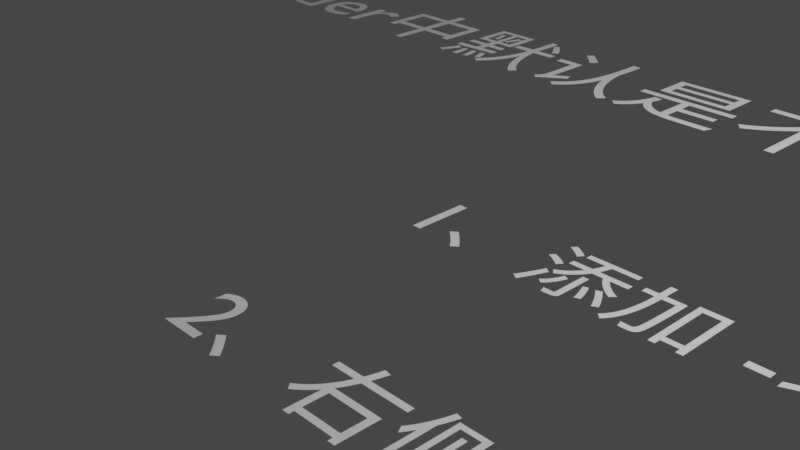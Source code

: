 # Source: blend.blend  (saved by Blender 3.3.6; exported with 4.5.12 LTS)
import bpy
from mathutils import Matrix  # noqa: F401  (used for matrix-valued properties, if any)

bpy.ops.wm.read_factory_settings(use_empty=True)
scene = bpy.context.scene
scene.name = 'Scene'

# ---- collections
col_collection = bpy.data.collections.new('Collection'); scene.collection.children.link(col_collection)

# ---- world
world_world = bpy.data.worlds.new('World'); scene.world = world_world
world_world.use_nodes = True; world_world.node_tree.nodes.clear()
_N = world_world.node_tree.nodes; _L = world_world.node_tree.links
n0 = _N.new('ShaderNodeOutputWorld'); n0.name = 'World Output'; n0.location = (300, 300)
n1 = _N.new('ShaderNodeBackground'); n1.name = 'Background'; n1.location = (10, 300)
n1.inputs[0].default_value = (0.05088, 0.05088, 0.05088, 1.0)
_L.new(n1.outputs[0], n0.inputs[0])
n0.is_active_output = True
world_world.color = (0.05088, 0.05088, 0.05088)
world_world.use_sun_shadow = False
world_world.sun_shadow_jitter_overblur = 0.0

# ---- cameras
cam_camera = bpy.data.cameras.new('Camera')
cam_camera.clip_end = 100.0
cam_camera.ortho_scale = 7.314

# ---- lights
light_light = bpy.data.lights.new('Light', 'POINT')
light_light.transmission_factor = 0.0
light_light.energy = 1000.0
light_light.shadow_soft_size = 0.1
light_light.shadow_maximum_resolution = 0.006
light_light.use_absolute_resolution = True

# ---- curves / text
txt_x = bpy.data.curves.new('文本', 'FONT')
txt_x.dimensions = '2D'
txt_x.body = '1、添加 -> 文本'
txt_001 = bpy.data.curves.new('文本.001', 'FONT')
txt_001.dimensions = '2D'
txt_001.body = '4、按Tab键 -> 进入到编辑模式 -> 粘贴（Ctrl + V）'
txt_002 = bpy.data.curves.new('文本.002', 'FONT')
txt_002.dimensions = '2D'
txt_002.body = '2、右侧式具栏 a 图标按扭 -> 字体 ->常规 -> 选择中文字体'
txt_003 = bpy.data.curves.new('文本.003', 'FONT')
txt_003.dimensions = '2D'
txt_003.body = '3、在Text文本编辑器中入输想添加的中文文字 -> 复制'
txt_004 = bpy.data.curves.new('文本.004', 'FONT')
txt_004.dimensions = '2D'
txt_004.body = '注：在Blender中默认是不能输入中文字的，关于输入中文方法如下：'
txt_004.size = 1.37

# ---- objects
ob_light = bpy.data.objects.new('Light', light_light)
ob_camera = bpy.data.objects.new('Camera', cam_camera)
ob_x = bpy.data.objects.new('文本', txt_x)
ob_001 = bpy.data.objects.new('文本.001', txt_001)
ob_002 = bpy.data.objects.new('文本.002', txt_002)
ob_003 = bpy.data.objects.new('文本.003', txt_003)
ob_004 = bpy.data.objects.new('文本.004', txt_004)

# ---- transforms, parenting, visibility, modifiers, constraints
ob_light.location = (4.076, 1.005, 5.904)
ob_light.rotation_euler = (0.6503, 0.05522, 1.866)
ob_light.lock_rotations_4d = False
ob_light.empty_display_type = 'ARROWS'
ob_light.color = (0.0, 0.0, 0.0, 0.0)
ob_light.lineart.crease_threshold = 0.0
ob_camera.location = (7.359, -6.926, 4.958)
ob_camera.rotation_euler = (1.109, 0.0, 0.8149)
ob_camera.lock_rotations_4d = False
ob_camera.empty_display_type = 'ARROWS'
ob_camera.color = (0.0, 0.0, 0.0, 0.0)
ob_camera.display_type = 'WIRE'
ob_camera.lineart.crease_threshold = 0.0
ob_x.location = (0.0, 0.0, 0.0)
ob_001.location = (0.0, -8.431, 0.0)
ob_002.location = (0.0, -2.789, 0.0)
ob_003.location = (0.0, -5.49, 0.0)
ob_004.location = (-12.24, 3.039, 0.6058)

# ---- collection membership
col_collection.objects.link(ob_light)
col_collection.objects.link(ob_camera)
col_collection.objects.link(ob_x)
col_collection.objects.link(ob_001)
col_collection.objects.link(ob_002)
col_collection.objects.link(ob_003)
col_collection.objects.link(ob_004)

# ---- scene / render settings (as saved in the file)
scene.camera = ob_camera
scene.frame_start = 1; scene.frame_end = 250; scene.frame_set(1)
scene.render.engine = 'BLENDER_EEVEE_NEXT'
scene.cycles.sampling_pattern = 'TABULATED_SOBOL'
scene.cycles.use_light_tree = False
scene.view_settings.view_transform = 'Filmic'
bpy.context.view_layer.update()

